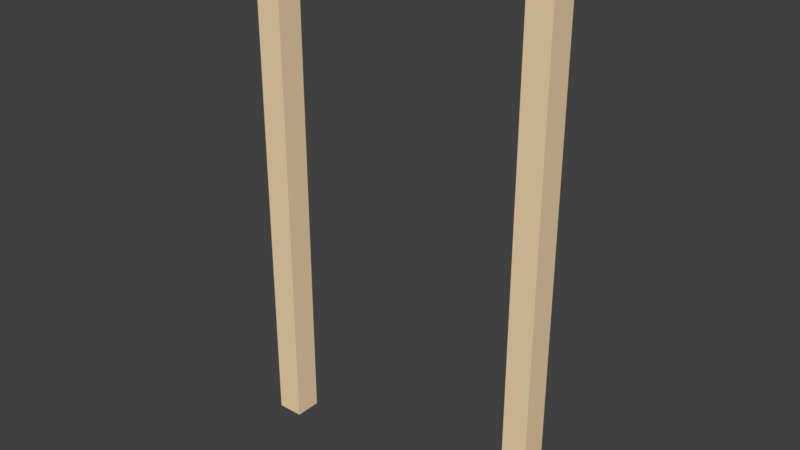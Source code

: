 # Source: Tuerrahmen.blend  (saved by Blender 2.78.0; exported with 4.5.12 LTS)
import bpy
from mathutils import Matrix  # noqa: F401  (used for matrix-valued properties, if any)

bpy.ops.wm.read_factory_settings(use_empty=True)
scene = bpy.context.scene
scene.name = 'Scene'

# ---- collections
col_collection_1 = bpy.data.collections.new('Collection 1'); scene.collection.children.link(col_collection_1)

# ---- materials (node trees are filled in below, after node groups)
mat_rahmenfarbe = bpy.data.materials.new('Rahmenfarbe')
mat_rahmenfarbe.alpha_threshold = 0.0
mat_rahmenfarbe.use_transparent_shadow = False
mat_rahmenfarbe.diffuse_color = (0.9114, 0.692, 0.439, 1.0)
mat_rahmenfarbe.roughness = 0.5

# ---- material node trees

# ---- world
world_world = bpy.data.worlds.new('World'); scene.world = world_world
world_world.color = (0.05088, 0.05088, 0.05088)
world_world.use_sun_shadow = False
world_world.sun_shadow_jitter_overblur = 0.0
world_world.cycles.sampling_method = 'MANUAL'

# ---- meshes
me_cube_009 = bpy.data.meshes.new('Cube.009')
me_cube_009.from_pydata([(-1.0, -1.0, -1.0), (-1.0, -1.0, 1.0), (-1.0, 1.0, -1.0), (-1.0, 1.0, 1.0), (1.0, -1.0, -1.0), (1.0, -1.0, 1.0), (1.0, 1.0, -1.0), (1.0, 1.0, 1.0), (-1.0, -1.0, 0.9049), (-1.0, 1.0, 0.9049), (1.0, 1.0, 0.9049), (1.0, -1.0, 0.9049), (20.22, 1.0, 1.0), (20.22, -1.0, 1.0), (20.22, 1.0, 0.9049), (20.22, -1.0, 0.9049), (22.06, 1.0, 1.0), (22.06, -1.0, 1.0), (22.06, 1.0, 0.9049), (22.06, -1.0, 0.9049), (20.22, 1.0, -1.006), (20.22, -1.0, -1.006), (22.06, 1.0, -1.006), (22.06, -1.0, -1.006)], [], [(8, 1, 3, 9), (9, 3, 7, 10), (7, 5, 13, 12), (11, 5, 1, 8), (2, 6, 4, 0), (7, 3, 1, 5), (4, 11, 8, 0), (6, 10, 11, 4), (2, 9, 10, 6), (0, 8, 9, 2), (14, 12, 16, 18), (11, 10, 14, 15), (5, 11, 15, 13), (10, 7, 12, 14), (18, 16, 17, 19), (13, 15, 19, 17), (12, 13, 17, 16), (14, 18, 22, 20), (21, 20, 22, 23), (18, 19, 23, 22), (15, 14, 20, 21), (19, 15, 21, 23)])
me_cube_009.materials.append(mat_rahmenfarbe)
me_cube_009.use_remesh_preserve_volume = False
me_cube_009.use_remesh_preserve_attributes = False
me_cube_009.use_mirror_vertex_groups = False
me_cube_009.update()

# ---- objects
ob_cube = bpy.data.objects.new('Cube', me_cube_009)

# ---- transforms, parenting, visibility, modifiers, constraints
ob_cube.location = (-1.284, 0.0, 1.237)
ob_cube.scale = (0.2128, 0.2128, 4.187)
ob_cube.lineart.crease_threshold = 0.0

# ---- collection membership
col_collection_1.objects.link(ob_cube)

# ---- scene / render settings (as saved in the file)
scene.frame_start = 1; scene.frame_end = 250; scene.frame_set(1)
scene.render.engine = 'BLENDER_EEVEE_NEXT'
scene.render.resolution_percentage = 50
scene.render.dither_intensity = 0.0
scene.cycles.use_denoising = False
scene.cycles.samples = 128
scene.cycles.sampling_pattern = 'TABULATED_SOBOL'
scene.cycles.light_sampling_threshold = 0.0
scene.cycles.use_adaptive_sampling = False
scene.cycles.use_light_tree = False
scene.cycles.blur_glossy = 0.0
scene.cycles.sample_clamp_indirect = 0.0
scene.view_settings.view_transform = 'Standard'
bpy.context.view_layer.update()

# ---- added for rendering (the .blend has no active camera and no usable light): camera, sun
cam_auto = bpy.data.cameras.new('AutoCamera')
cam_auto.lens = 50.0
cam_auto.sensor_width = 36.0
cam_auto.clip_end = 1000.0
ob_auto_camera = bpy.data.objects.new('AutoCamera', cam_auto)
scene.collection.objects.link(ob_auto_camera)
ob_auto_camera.location = (9.9682, -10.8124, 8.43215)
ob_auto_camera.rotation_euler = (1.09748, -7.21219e-08, 0.694738)
scene.camera = ob_auto_camera
light_auto_sun = bpy.data.lights.new('AutoSun', 'SUN')
light_auto_sun.energy = 3.0
light_auto_sun.angle = 0.0523599
ob_auto_sun = bpy.data.objects.new('AutoSun', light_auto_sun)
scene.collection.objects.link(ob_auto_sun)
ob_auto_sun.rotation_euler = (0.872665, 0.174533, 0.523599)
bpy.context.view_layer.update()

